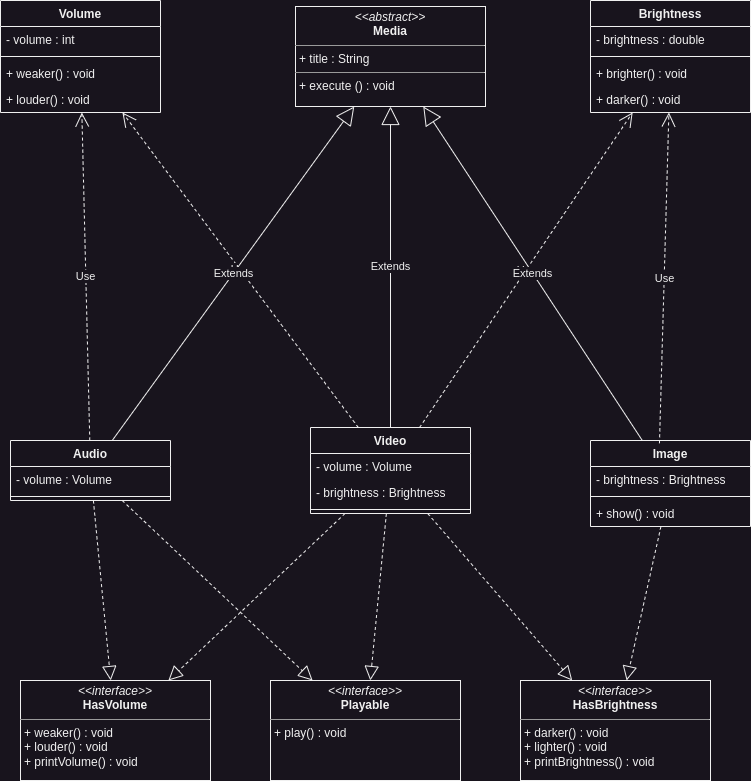

The diagram above was exported from draw.io. Its source (the exported page's mxGraphModel, read from the mxfile embedded in the PNG):
<mxGraphModel dx="1034" dy="1198" grid="1" gridSize="10" guides="1" tooltips="1" connect="1" arrows="1" fold="1" page="1" pageScale="1" pageWidth="850" pageHeight="1100" math="0" shadow="0">
  <root>
    <mxCell id="0" />
    <mxCell id="1" parent="0" />
    <mxCell id="Me4lR6hmHs2grvFZMaZ1-1" value="Volume" style="swimlane;fontStyle=1;align=center;verticalAlign=top;childLayout=stackLayout;horizontal=1;startSize=26;horizontalStack=0;resizeParent=1;resizeParentMax=0;resizeLast=0;collapsible=1;marginBottom=0;whiteSpace=wrap;html=1;" vertex="1" parent="1">
      <mxGeometry x="60" y="120" width="160" height="112" as="geometry" />
    </mxCell>
    <mxCell id="Me4lR6hmHs2grvFZMaZ1-2" value="- volume : int" style="text;strokeColor=none;fillColor=none;align=left;verticalAlign=top;spacingLeft=4;spacingRight=4;overflow=hidden;rotatable=0;points=[[0,0.5],[1,0.5]];portConstraint=eastwest;whiteSpace=wrap;html=1;" vertex="1" parent="Me4lR6hmHs2grvFZMaZ1-1">
      <mxGeometry y="26" width="160" height="26" as="geometry" />
    </mxCell>
    <mxCell id="Me4lR6hmHs2grvFZMaZ1-3" value="" style="line;strokeWidth=1;fillColor=none;align=left;verticalAlign=middle;spacingTop=-1;spacingLeft=3;spacingRight=3;rotatable=0;labelPosition=right;points=[];portConstraint=eastwest;strokeColor=inherit;" vertex="1" parent="Me4lR6hmHs2grvFZMaZ1-1">
      <mxGeometry y="52" width="160" height="8" as="geometry" />
    </mxCell>
    <mxCell id="Me4lR6hmHs2grvFZMaZ1-4" value="+&amp;nbsp;weaker() : void" style="text;strokeColor=none;fillColor=none;align=left;verticalAlign=top;spacingLeft=4;spacingRight=4;overflow=hidden;rotatable=0;points=[[0,0.5],[1,0.5]];portConstraint=eastwest;whiteSpace=wrap;html=1;" vertex="1" parent="Me4lR6hmHs2grvFZMaZ1-1">
      <mxGeometry y="60" width="160" height="26" as="geometry" />
    </mxCell>
    <mxCell id="Me4lR6hmHs2grvFZMaZ1-5" value="+&amp;nbsp;louder() : void" style="text;strokeColor=none;fillColor=none;align=left;verticalAlign=top;spacingLeft=4;spacingRight=4;overflow=hidden;rotatable=0;points=[[0,0.5],[1,0.5]];portConstraint=eastwest;whiteSpace=wrap;html=1;" vertex="1" parent="Me4lR6hmHs2grvFZMaZ1-1">
      <mxGeometry y="86" width="160" height="26" as="geometry" />
    </mxCell>
    <mxCell id="Me4lR6hmHs2grvFZMaZ1-10" value="Video" style="swimlane;fontStyle=1;align=center;verticalAlign=top;childLayout=stackLayout;horizontal=1;startSize=26;horizontalStack=0;resizeParent=1;resizeParentMax=0;resizeLast=0;collapsible=1;marginBottom=0;whiteSpace=wrap;html=1;" vertex="1" parent="1">
      <mxGeometry x="370" y="547" width="160" height="86" as="geometry" />
    </mxCell>
    <mxCell id="Me4lR6hmHs2grvFZMaZ1-11" value="- volume : Volume" style="text;strokeColor=none;fillColor=none;align=left;verticalAlign=top;spacingLeft=4;spacingRight=4;overflow=hidden;rotatable=0;points=[[0,0.5],[1,0.5]];portConstraint=eastwest;whiteSpace=wrap;html=1;" vertex="1" parent="Me4lR6hmHs2grvFZMaZ1-10">
      <mxGeometry y="26" width="160" height="26" as="geometry" />
    </mxCell>
    <mxCell id="Me4lR6hmHs2grvFZMaZ1-38" value="- brightness : Brightness" style="text;strokeColor=none;fillColor=none;align=left;verticalAlign=top;spacingLeft=4;spacingRight=4;overflow=hidden;rotatable=0;points=[[0,0.5],[1,0.5]];portConstraint=eastwest;whiteSpace=wrap;html=1;" vertex="1" parent="Me4lR6hmHs2grvFZMaZ1-10">
      <mxGeometry y="52" width="160" height="26" as="geometry" />
    </mxCell>
    <mxCell id="Me4lR6hmHs2grvFZMaZ1-12" value="" style="line;strokeWidth=1;fillColor=none;align=left;verticalAlign=middle;spacingTop=-1;spacingLeft=3;spacingRight=3;rotatable=0;labelPosition=right;points=[];portConstraint=eastwest;strokeColor=inherit;" vertex="1" parent="Me4lR6hmHs2grvFZMaZ1-10">
      <mxGeometry y="78" width="160" height="8" as="geometry" />
    </mxCell>
    <mxCell id="Me4lR6hmHs2grvFZMaZ1-14" value="Use" style="endArrow=open;endSize=12;dashed=1;html=1;rounded=0;" edge="1" parent="1" source="Me4lR6hmHs2grvFZMaZ1-10" target="Me4lR6hmHs2grvFZMaZ1-1">
      <mxGeometry width="160" relative="1" as="geometry">
        <mxPoint x="340" y="610" as="sourcePoint" />
        <mxPoint x="500" y="610" as="targetPoint" />
      </mxGeometry>
    </mxCell>
    <mxCell id="Me4lR6hmHs2grvFZMaZ1-15" value="&lt;p style=&quot;margin:0px;margin-top:4px;text-align:center;&quot;&gt;&lt;i&gt;&amp;lt;&amp;lt;abstract&amp;gt;&amp;gt;&lt;/i&gt;&lt;br&gt;&lt;b&gt;Media&lt;/b&gt;&lt;/p&gt;&lt;hr size=&quot;1&quot;&gt;&lt;p style=&quot;margin:0px;margin-left:4px;&quot;&gt;+ title : String&lt;/p&gt;&lt;hr size=&quot;1&quot;&gt;&lt;p style=&quot;margin:0px;margin-left:4px;&quot;&gt;+ execute () : void&lt;/p&gt;" style="verticalAlign=top;align=left;overflow=fill;fontSize=12;fontFamily=Helvetica;html=1;whiteSpace=wrap;" vertex="1" parent="1">
      <mxGeometry x="355" y="126" width="190" height="100" as="geometry" />
    </mxCell>
    <mxCell id="Me4lR6hmHs2grvFZMaZ1-16" value="&lt;p style=&quot;margin:0px;margin-top:4px;text-align:center;&quot;&gt;&lt;i&gt;&amp;lt;&amp;lt;interface&amp;gt;&amp;gt;&lt;/i&gt;&lt;br&gt;&lt;b&gt;HasVolume&lt;/b&gt;&lt;/p&gt;&lt;hr size=&quot;1&quot;&gt;&lt;p style=&quot;margin:0px;margin-left:4px;&quot;&gt;&lt;/p&gt;&lt;p style=&quot;margin:0px;margin-left:4px;&quot;&gt;+ weaker() : void&lt;/p&gt;&lt;p style=&quot;margin:0px;margin-left:4px;&quot;&gt;+ louder() : void&lt;/p&gt;&lt;p style=&quot;margin:0px;margin-left:4px;&quot;&gt;+ printVolume() : void&lt;/p&gt;" style="verticalAlign=top;align=left;overflow=fill;fontSize=12;fontFamily=Helvetica;html=1;whiteSpace=wrap;" vertex="1" parent="1">
      <mxGeometry x="80" y="800" width="190" height="100" as="geometry" />
    </mxCell>
    <mxCell id="Me4lR6hmHs2grvFZMaZ1-17" value="" style="endArrow=block;dashed=1;endFill=0;endSize=12;html=1;rounded=0;" edge="1" parent="1" source="Me4lR6hmHs2grvFZMaZ1-10" target="Me4lR6hmHs2grvFZMaZ1-16">
      <mxGeometry width="160" relative="1" as="geometry">
        <mxPoint x="340" y="610" as="sourcePoint" />
        <mxPoint x="500" y="610" as="targetPoint" />
      </mxGeometry>
    </mxCell>
    <mxCell id="Me4lR6hmHs2grvFZMaZ1-18" value="Audio" style="swimlane;fontStyle=1;align=center;verticalAlign=top;childLayout=stackLayout;horizontal=1;startSize=26;horizontalStack=0;resizeParent=1;resizeParentMax=0;resizeLast=0;collapsible=1;marginBottom=0;whiteSpace=wrap;html=1;" vertex="1" parent="1">
      <mxGeometry x="70" y="560" width="160" height="60" as="geometry" />
    </mxCell>
    <mxCell id="Me4lR6hmHs2grvFZMaZ1-19" value="- volume : Volume" style="text;strokeColor=none;fillColor=none;align=left;verticalAlign=top;spacingLeft=4;spacingRight=4;overflow=hidden;rotatable=0;points=[[0,0.5],[1,0.5]];portConstraint=eastwest;whiteSpace=wrap;html=1;" vertex="1" parent="Me4lR6hmHs2grvFZMaZ1-18">
      <mxGeometry y="26" width="160" height="26" as="geometry" />
    </mxCell>
    <mxCell id="Me4lR6hmHs2grvFZMaZ1-20" value="" style="line;strokeWidth=1;fillColor=none;align=left;verticalAlign=middle;spacingTop=-1;spacingLeft=3;spacingRight=3;rotatable=0;labelPosition=right;points=[];portConstraint=eastwest;strokeColor=inherit;" vertex="1" parent="Me4lR6hmHs2grvFZMaZ1-18">
      <mxGeometry y="52" width="160" height="8" as="geometry" />
    </mxCell>
    <mxCell id="Me4lR6hmHs2grvFZMaZ1-22" value="" style="endArrow=block;dashed=1;endFill=0;endSize=12;html=1;rounded=0;" edge="1" parent="1" source="Me4lR6hmHs2grvFZMaZ1-18" target="Me4lR6hmHs2grvFZMaZ1-16">
      <mxGeometry width="160" relative="1" as="geometry">
        <mxPoint x="163" y="640" as="sourcePoint" />
        <mxPoint x="234" y="810" as="targetPoint" />
      </mxGeometry>
    </mxCell>
    <mxCell id="Me4lR6hmHs2grvFZMaZ1-23" value="Use" style="endArrow=open;endSize=12;dashed=1;html=1;rounded=0;" edge="1" parent="1" source="Me4lR6hmHs2grvFZMaZ1-18" target="Me4lR6hmHs2grvFZMaZ1-1">
      <mxGeometry width="160" relative="1" as="geometry">
        <mxPoint x="150" y="580" as="sourcePoint" />
        <mxPoint x="150" y="242" as="targetPoint" />
      </mxGeometry>
    </mxCell>
    <mxCell id="Me4lR6hmHs2grvFZMaZ1-24" value="Extends" style="endArrow=block;endSize=16;endFill=0;html=1;rounded=0;" edge="1" parent="1" source="Me4lR6hmHs2grvFZMaZ1-18" target="Me4lR6hmHs2grvFZMaZ1-15">
      <mxGeometry width="160" relative="1" as="geometry">
        <mxPoint x="340" y="610" as="sourcePoint" />
        <mxPoint x="500" y="610" as="targetPoint" />
      </mxGeometry>
    </mxCell>
    <mxCell id="Me4lR6hmHs2grvFZMaZ1-25" value="Extends" style="endArrow=block;endSize=16;endFill=0;html=1;rounded=0;" edge="1" parent="1" source="Me4lR6hmHs2grvFZMaZ1-10" target="Me4lR6hmHs2grvFZMaZ1-15">
      <mxGeometry width="160" relative="1" as="geometry">
        <mxPoint x="438" y="580" as="sourcePoint" />
        <mxPoint x="512" y="300" as="targetPoint" />
      </mxGeometry>
    </mxCell>
    <mxCell id="Me4lR6hmHs2grvFZMaZ1-26" value="Brightness" style="swimlane;fontStyle=1;align=center;verticalAlign=top;childLayout=stackLayout;horizontal=1;startSize=26;horizontalStack=0;resizeParent=1;resizeParentMax=0;resizeLast=0;collapsible=1;marginBottom=0;whiteSpace=wrap;html=1;" vertex="1" parent="1">
      <mxGeometry x="650" y="120" width="160" height="112" as="geometry" />
    </mxCell>
    <mxCell id="Me4lR6hmHs2grvFZMaZ1-27" value="- brightness : double" style="text;strokeColor=none;fillColor=none;align=left;verticalAlign=top;spacingLeft=4;spacingRight=4;overflow=hidden;rotatable=0;points=[[0,0.5],[1,0.5]];portConstraint=eastwest;whiteSpace=wrap;html=1;" vertex="1" parent="Me4lR6hmHs2grvFZMaZ1-26">
      <mxGeometry y="26" width="160" height="26" as="geometry" />
    </mxCell>
    <mxCell id="Me4lR6hmHs2grvFZMaZ1-28" value="" style="line;strokeWidth=1;fillColor=none;align=left;verticalAlign=middle;spacingTop=-1;spacingLeft=3;spacingRight=3;rotatable=0;labelPosition=right;points=[];portConstraint=eastwest;strokeColor=inherit;" vertex="1" parent="Me4lR6hmHs2grvFZMaZ1-26">
      <mxGeometry y="52" width="160" height="8" as="geometry" />
    </mxCell>
    <mxCell id="Me4lR6hmHs2grvFZMaZ1-29" value="+&amp;nbsp;brighter() : void" style="text;strokeColor=none;fillColor=none;align=left;verticalAlign=top;spacingLeft=4;spacingRight=4;overflow=hidden;rotatable=0;points=[[0,0.5],[1,0.5]];portConstraint=eastwest;whiteSpace=wrap;html=1;" vertex="1" parent="Me4lR6hmHs2grvFZMaZ1-26">
      <mxGeometry y="60" width="160" height="26" as="geometry" />
    </mxCell>
    <mxCell id="Me4lR6hmHs2grvFZMaZ1-30" value="+&amp;nbsp;darker() : void" style="text;strokeColor=none;fillColor=none;align=left;verticalAlign=top;spacingLeft=4;spacingRight=4;overflow=hidden;rotatable=0;points=[[0,0.5],[1,0.5]];portConstraint=eastwest;whiteSpace=wrap;html=1;" vertex="1" parent="Me4lR6hmHs2grvFZMaZ1-26">
      <mxGeometry y="86" width="160" height="26" as="geometry" />
    </mxCell>
    <mxCell id="Me4lR6hmHs2grvFZMaZ1-35" value="Image" style="swimlane;fontStyle=1;align=center;verticalAlign=top;childLayout=stackLayout;horizontal=1;startSize=26;horizontalStack=0;resizeParent=1;resizeParentMax=0;resizeLast=0;collapsible=1;marginBottom=0;whiteSpace=wrap;html=1;" vertex="1" parent="1">
      <mxGeometry x="650" y="560" width="160" height="86" as="geometry" />
    </mxCell>
    <mxCell id="Me4lR6hmHs2grvFZMaZ1-36" value="- brightness : Brightness" style="text;strokeColor=none;fillColor=none;align=left;verticalAlign=top;spacingLeft=4;spacingRight=4;overflow=hidden;rotatable=0;points=[[0,0.5],[1,0.5]];portConstraint=eastwest;whiteSpace=wrap;html=1;" vertex="1" parent="Me4lR6hmHs2grvFZMaZ1-35">
      <mxGeometry y="26" width="160" height="26" as="geometry" />
    </mxCell>
    <mxCell id="Me4lR6hmHs2grvFZMaZ1-37" value="" style="line;strokeWidth=1;fillColor=none;align=left;verticalAlign=middle;spacingTop=-1;spacingLeft=3;spacingRight=3;rotatable=0;labelPosition=right;points=[];portConstraint=eastwest;strokeColor=inherit;" vertex="1" parent="Me4lR6hmHs2grvFZMaZ1-35">
      <mxGeometry y="52" width="160" height="8" as="geometry" />
    </mxCell>
    <mxCell id="Me4lR6hmHs2grvFZMaZ1-48" value="+ show() : void" style="text;strokeColor=none;fillColor=none;align=left;verticalAlign=top;spacingLeft=4;spacingRight=4;overflow=hidden;rotatable=0;points=[[0,0.5],[1,0.5]];portConstraint=eastwest;whiteSpace=wrap;html=1;" vertex="1" parent="Me4lR6hmHs2grvFZMaZ1-35">
      <mxGeometry y="60" width="160" height="26" as="geometry" />
    </mxCell>
    <mxCell id="Me4lR6hmHs2grvFZMaZ1-39" value="Use" style="endArrow=open;endSize=12;dashed=1;html=1;rounded=0;" edge="1" parent="1" source="Me4lR6hmHs2grvFZMaZ1-10" target="Me4lR6hmHs2grvFZMaZ1-26">
      <mxGeometry width="160" relative="1" as="geometry">
        <mxPoint x="428" y="557" as="sourcePoint" />
        <mxPoint x="192" y="242" as="targetPoint" />
      </mxGeometry>
    </mxCell>
    <mxCell id="Me4lR6hmHs2grvFZMaZ1-40" value="Use" style="endArrow=open;endSize=12;dashed=1;html=1;rounded=0;exitX=0.431;exitY=0.033;exitDx=0;exitDy=0;exitPerimeter=0;" edge="1" parent="1" source="Me4lR6hmHs2grvFZMaZ1-35" target="Me4lR6hmHs2grvFZMaZ1-26">
      <mxGeometry width="160" relative="1" as="geometry">
        <mxPoint x="491" y="557" as="sourcePoint" />
        <mxPoint x="719" y="242" as="targetPoint" />
      </mxGeometry>
    </mxCell>
    <mxCell id="Me4lR6hmHs2grvFZMaZ1-41" value="&lt;p style=&quot;margin:0px;margin-top:4px;text-align:center;&quot;&gt;&lt;i&gt;&amp;lt;&amp;lt;&lt;/i&gt;&lt;i&gt;interface&lt;/i&gt;&lt;i&gt;&amp;gt;&amp;gt;&lt;/i&gt;&lt;br&gt;&lt;b&gt;HasBrightness&lt;/b&gt;&lt;/p&gt;&lt;hr size=&quot;1&quot;&gt;&lt;p style=&quot;margin:0px;margin-left:4px;&quot;&gt;&lt;/p&gt;&lt;p style=&quot;margin:0px;margin-left:4px;&quot;&gt;+ darker() : void&lt;/p&gt;&lt;p style=&quot;margin:0px;margin-left:4px;&quot;&gt;+ lighter() : void&lt;/p&gt;&lt;p style=&quot;margin:0px;margin-left:4px;&quot;&gt;+ printBrightness() : void&lt;/p&gt;" style="verticalAlign=top;align=left;overflow=fill;fontSize=12;fontFamily=Helvetica;html=1;whiteSpace=wrap;" vertex="1" parent="1">
      <mxGeometry x="580" y="800" width="190" height="100" as="geometry" />
    </mxCell>
    <mxCell id="Me4lR6hmHs2grvFZMaZ1-42" value="" style="endArrow=block;dashed=1;endFill=0;endSize=12;html=1;rounded=0;" edge="1" parent="1" source="Me4lR6hmHs2grvFZMaZ1-10" target="Me4lR6hmHs2grvFZMaZ1-41">
      <mxGeometry width="160" relative="1" as="geometry">
        <mxPoint x="426" y="643" as="sourcePoint" />
        <mxPoint x="294" y="810" as="targetPoint" />
      </mxGeometry>
    </mxCell>
    <mxCell id="Me4lR6hmHs2grvFZMaZ1-43" value="" style="endArrow=block;dashed=1;endFill=0;endSize=12;html=1;rounded=0;" edge="1" parent="1" source="Me4lR6hmHs2grvFZMaZ1-35" target="Me4lR6hmHs2grvFZMaZ1-41">
      <mxGeometry width="160" relative="1" as="geometry">
        <mxPoint x="491" y="643" as="sourcePoint" />
        <mxPoint x="609" y="810" as="targetPoint" />
      </mxGeometry>
    </mxCell>
    <mxCell id="Me4lR6hmHs2grvFZMaZ1-44" value="&lt;p style=&quot;margin:0px;margin-top:4px;text-align:center;&quot;&gt;&lt;i&gt;&amp;lt;&amp;lt;&lt;/i&gt;&lt;i&gt;interface&lt;/i&gt;&lt;i&gt;&amp;gt;&amp;gt;&lt;/i&gt;&lt;br&gt;&lt;b&gt;Playable&lt;/b&gt;&lt;/p&gt;&lt;hr size=&quot;1&quot;&gt;&lt;p style=&quot;margin:0px;margin-left:4px;&quot;&gt;&lt;/p&gt;&lt;p style=&quot;margin:0px;margin-left:4px;&quot;&gt;+ play() : void&lt;/p&gt;" style="verticalAlign=top;align=left;overflow=fill;fontSize=12;fontFamily=Helvetica;html=1;whiteSpace=wrap;" vertex="1" parent="1">
      <mxGeometry x="330" y="800" width="190" height="100" as="geometry" />
    </mxCell>
    <mxCell id="Me4lR6hmHs2grvFZMaZ1-45" value="" style="endArrow=block;dashed=1;endFill=0;endSize=12;html=1;rounded=0;" edge="1" parent="1" source="Me4lR6hmHs2grvFZMaZ1-18" target="Me4lR6hmHs2grvFZMaZ1-44">
      <mxGeometry width="160" relative="1" as="geometry">
        <mxPoint x="163" y="630" as="sourcePoint" />
        <mxPoint x="180" y="810" as="targetPoint" />
      </mxGeometry>
    </mxCell>
    <mxCell id="Me4lR6hmHs2grvFZMaZ1-46" value="" style="endArrow=block;dashed=1;endFill=0;endSize=12;html=1;rounded=0;" edge="1" parent="1" source="Me4lR6hmHs2grvFZMaZ1-10" target="Me4lR6hmHs2grvFZMaZ1-44">
      <mxGeometry width="160" relative="1" as="geometry">
        <mxPoint x="192" y="630" as="sourcePoint" />
        <mxPoint x="382" y="810" as="targetPoint" />
      </mxGeometry>
    </mxCell>
    <mxCell id="Me4lR6hmHs2grvFZMaZ1-47" value="Extends" style="endArrow=block;endSize=16;endFill=0;html=1;rounded=0;" edge="1" parent="1" source="Me4lR6hmHs2grvFZMaZ1-35" target="Me4lR6hmHs2grvFZMaZ1-15">
      <mxGeometry width="160" relative="1" as="geometry">
        <mxPoint x="460" y="557" as="sourcePoint" />
        <mxPoint x="460" y="236" as="targetPoint" />
      </mxGeometry>
    </mxCell>
  </root>
</mxGraphModel>